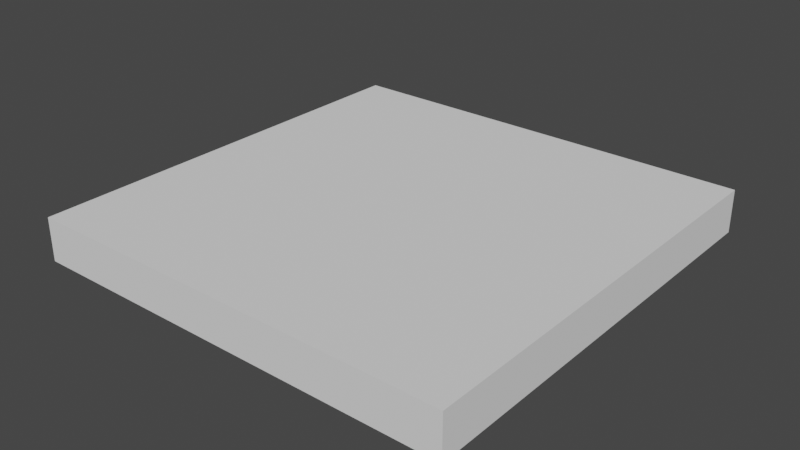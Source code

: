 # Source: Roof.blend  (saved by Blender 2.81.16; exported with 4.5.12 LTS)
import bpy
from mathutils import Matrix  # noqa: F401  (used for matrix-valued properties, if any)

bpy.ops.wm.read_factory_settings(use_empty=True)
scene = bpy.context.scene
scene.name = 'Scene'

# ---- world
world_world = bpy.data.worlds.new('World'); scene.world = world_world
world_world.use_nodes = True; world_world.node_tree.nodes.clear()
_N = world_world.node_tree.nodes; _L = world_world.node_tree.links
n0 = _N.new('ShaderNodeOutputWorld'); n0.name = 'World Output'; n0.location = (300, 300)
n1 = _N.new('ShaderNodeBackground'); n1.name = 'Background'; n1.location = (10, 300)
n1.inputs[0].default_value = (0.05088, 0.05088, 0.05088, 1.0)
_L.new(n1.outputs[0], n0.inputs[0])
n0.is_active_output = True
world_world.color = (0.05088, 0.05088, 0.05088)
world_world.use_sun_shadow = False
world_world.sun_shadow_jitter_overblur = 0.0

# ---- meshes
me_cube_007 = bpy.data.meshes.new('Cube.007')
me_cube_007.from_pydata([(-1.0, -1.0, 2.0), (-1.0, -1.0, 2.2), (-1.0, 1.0, 2.0), (-1.0, 1.0, 2.2), (1.0, -1.0, 2.0), (1.0, -1.0, 2.2), (1.0, 1.0, 2.0), (1.0, 1.0, 2.2)], [], [(0, 1, 3, 2), (2, 3, 7, 6), (6, 7, 5, 4), (4, 5, 1, 0), (2, 6, 4, 0), (7, 3, 1, 5)])
_uv = me_cube_007.uv_layers.new(name='UVMap')
_uv.uv.foreach_set('vector', [0.375, 0.0, 0.625, 0.0, 0.625, 0.25, 0.375, 0.25, 0.375, 0.25, 0.625, 0.25, 0.625, 0.5, 0.375, 0.5, 0.375, 0.5, 0.625, 0.5, 0.625, 0.75, 0.375, 0.75, 0.375, 0.75, 0.625, 0.75, 0.625, 1.0, 0.375, 1.0, 0.125, 0.5, 0.375, 0.5, 0.375, 0.75, 0.125, 0.75, 0.625, 0.5, 0.875, 0.5, 0.875, 0.75, 0.625, 0.75])
me_cube_007.use_remesh_fix_poles = True
me_cube_007.use_remesh_preserve_attributes = False
me_cube_007.use_mirror_vertex_groups = False
me_cube_007.update()

# ---- objects
ob_roof = bpy.data.objects.new('Roof', me_cube_007)

# ---- transforms, parenting, visibility, modifiers, constraints
ob_roof.location = (0.0, 0.0, 0.0)
ob_roof.lineart.crease_threshold = 0.0

# ---- collection membership
scene.collection.objects.link(ob_roof)

# ---- scene / render settings (as saved in the file)
scene.frame_start = 1; scene.frame_end = 250; scene.frame_set(1)
scene.render.engine = 'BLENDER_EEVEE_NEXT'
scene.cycles.use_denoising = False
scene.cycles.samples = 128
scene.cycles.sampling_pattern = 'TABULATED_SOBOL'
scene.cycles.use_adaptive_sampling = False
scene.cycles.use_light_tree = False
scene.view_settings.view_transform = 'Filmic'
bpy.context.view_layer.update()

# ---- added for rendering (the .blend has no active camera and no usable light): camera, sun
cam_auto = bpy.data.cameras.new('AutoCamera')
cam_auto.lens = 50.0
cam_auto.sensor_width = 36.0
cam_auto.clip_end = 1000.0
ob_auto_camera = bpy.data.objects.new('AutoCamera', cam_auto)
scene.collection.objects.link(ob_auto_camera)
ob_auto_camera.location = (2.62346, -3.14816, 4.19877)
ob_auto_camera.rotation_euler = (1.09748, -7.21219e-08, 0.694738)
scene.camera = ob_auto_camera
light_auto_sun = bpy.data.lights.new('AutoSun', 'SUN')
light_auto_sun.energy = 3.0
light_auto_sun.angle = 0.0523599
ob_auto_sun = bpy.data.objects.new('AutoSun', light_auto_sun)
scene.collection.objects.link(ob_auto_sun)
ob_auto_sun.rotation_euler = (0.872665, 0.174533, 0.523599)
bpy.context.view_layer.update()
